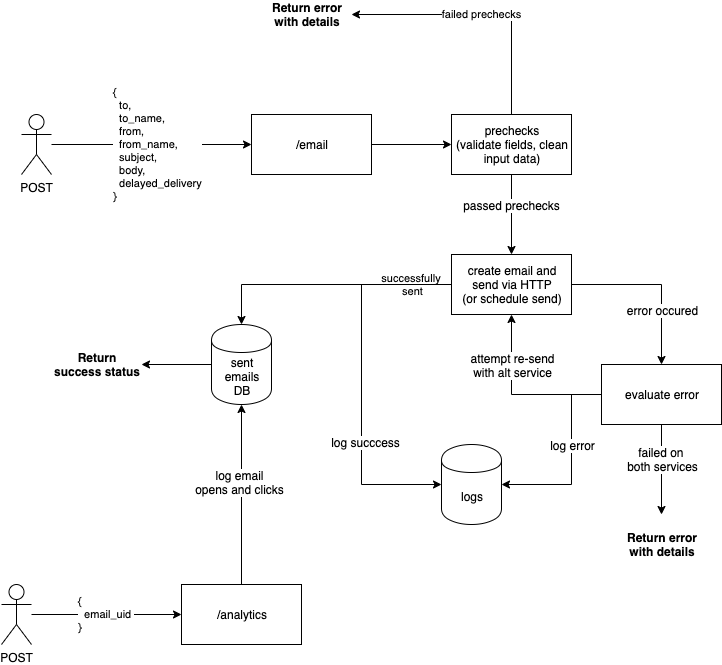

The diagram above was exported from draw.io. Its source (the exported page's mxGraphModel, read from the mxfile embedded in the PNG):
<mxGraphModel dx="1338" dy="927" grid="1" gridSize="10" guides="1" tooltips="1" connect="1" arrows="1" fold="1" page="1" pageScale="1" pageWidth="850" pageHeight="800" math="0" shadow="0">
  <root>
    <mxCell id="0" />
    <mxCell id="1" parent="0" />
    <mxCell id="_t409KmM54Kq_PN-IzZd-1" value="POST" style="shape=umlActor;verticalLabelPosition=bottom;labelBackgroundColor=#ffffff;verticalAlign=top;html=1;outlineConnect=0;" parent="1" vertex="1">
      <mxGeometry x="70" y="150" width="30" height="60" as="geometry" />
    </mxCell>
    <mxCell id="_t409KmM54Kq_PN-IzZd-2" value="{ &lt;br&gt;&amp;nbsp; to, &lt;br&gt;&amp;nbsp; to_name, &lt;br&gt;&amp;nbsp; from, &lt;br&gt;&amp;nbsp; from_name, &lt;br&gt;&amp;nbsp; subject, &lt;br&gt;&amp;nbsp; body,&lt;br&gt;&amp;nbsp; delayed_delivery&lt;br&gt;}" style="endArrow=classic;html=1;entryX=0;entryY=0.5;entryDx=0;entryDy=0;align=left;" parent="1" target="SpsopMyBgiv7kVVcjuwF-10" edge="1">
      <mxGeometry x="-0.4" width="50" height="50" relative="1" as="geometry">
        <mxPoint x="100" y="180" as="sourcePoint" />
        <mxPoint x="290" y="180" as="targetPoint" />
        <mxPoint as="offset" />
      </mxGeometry>
    </mxCell>
    <mxCell id="SpsopMyBgiv7kVVcjuwF-12" value="" style="edgeStyle=orthogonalEdgeStyle;rounded=0;orthogonalLoop=1;jettySize=auto;html=1;" parent="1" source="SpsopMyBgiv7kVVcjuwF-10" target="SpsopMyBgiv7kVVcjuwF-11" edge="1">
      <mxGeometry relative="1" as="geometry" />
    </mxCell>
    <mxCell id="SpsopMyBgiv7kVVcjuwF-10" value="/email" style="rounded=0;whiteSpace=wrap;html=1;" parent="1" vertex="1">
      <mxGeometry x="300" y="150" width="120" height="60" as="geometry" />
    </mxCell>
    <mxCell id="SpsopMyBgiv7kVVcjuwF-14" value="failed prechecks" style="edgeStyle=orthogonalEdgeStyle;rounded=0;orthogonalLoop=1;jettySize=auto;html=1;entryX=1;entryY=0.5;entryDx=0;entryDy=0;" parent="1" source="SpsopMyBgiv7kVVcjuwF-11" target="SpsopMyBgiv7kVVcjuwF-17" edge="1">
      <mxGeometry relative="1" as="geometry">
        <mxPoint x="560" y="70" as="targetPoint" />
        <Array as="points">
          <mxPoint x="560" y="50" />
        </Array>
      </mxGeometry>
    </mxCell>
    <mxCell id="SpsopMyBgiv7kVVcjuwF-19" value="" style="edgeStyle=orthogonalEdgeStyle;rounded=0;orthogonalLoop=1;jettySize=auto;html=1;" parent="1" source="SpsopMyBgiv7kVVcjuwF-11" target="SpsopMyBgiv7kVVcjuwF-18" edge="1">
      <mxGeometry relative="1" as="geometry" />
    </mxCell>
    <mxCell id="SpsopMyBgiv7kVVcjuwF-20" value="passed prechecks" style="text;html=1;align=center;verticalAlign=middle;resizable=0;points=[];labelBackgroundColor=#ffffff;" parent="SpsopMyBgiv7kVVcjuwF-19" vertex="1" connectable="0">
      <mxGeometry x="-0.25" y="-1" relative="1" as="geometry">
        <mxPoint as="offset" />
      </mxGeometry>
    </mxCell>
    <mxCell id="SpsopMyBgiv7kVVcjuwF-11" value="prechecks&lt;br&gt;(validate fields, clean input data)" style="rounded=0;whiteSpace=wrap;html=1;" parent="1" vertex="1">
      <mxGeometry x="500" y="150" width="120" height="60" as="geometry" />
    </mxCell>
    <mxCell id="SpsopMyBgiv7kVVcjuwF-22" value="successfully&amp;nbsp;&lt;br&gt;sent" style="edgeStyle=orthogonalEdgeStyle;rounded=0;orthogonalLoop=1;jettySize=auto;html=1;" parent="1" source="SpsopMyBgiv7kVVcjuwF-18" target="SpsopMyBgiv7kVVcjuwF-39" edge="1">
      <mxGeometry x="-0.6863" relative="1" as="geometry">
        <mxPoint x="430" y="410" as="targetPoint" />
        <mxPoint as="offset" />
      </mxGeometry>
    </mxCell>
    <mxCell id="SpsopMyBgiv7kVVcjuwF-26" value="" style="edgeStyle=orthogonalEdgeStyle;rounded=0;orthogonalLoop=1;jettySize=auto;html=1;" parent="1" source="SpsopMyBgiv7kVVcjuwF-18" target="SpsopMyBgiv7kVVcjuwF-28" edge="1">
      <mxGeometry relative="1" as="geometry">
        <mxPoint x="700" y="400" as="targetPoint" />
      </mxGeometry>
    </mxCell>
    <mxCell id="SpsopMyBgiv7kVVcjuwF-27" value="error occured" style="text;html=1;align=center;verticalAlign=middle;resizable=0;points=[];labelBackgroundColor=#ffffff;" parent="SpsopMyBgiv7kVVcjuwF-26" vertex="1" connectable="0">
      <mxGeometry x="0.0667" y="-24" relative="1" as="geometry">
        <mxPoint x="24" y="24" as="offset" />
      </mxGeometry>
    </mxCell>
    <mxCell id="SpsopMyBgiv7kVVcjuwF-43" value="" style="edgeStyle=orthogonalEdgeStyle;rounded=0;orthogonalLoop=1;jettySize=auto;html=1;" parent="1" source="SpsopMyBgiv7kVVcjuwF-18" target="SpsopMyBgiv7kVVcjuwF-32" edge="1">
      <mxGeometry relative="1" as="geometry">
        <mxPoint x="300" y="380" as="targetPoint" />
        <Array as="points">
          <mxPoint x="410" y="320" />
          <mxPoint x="410" y="520" />
        </Array>
      </mxGeometry>
    </mxCell>
    <mxCell id="SpsopMyBgiv7kVVcjuwF-44" value="log succcess" style="text;html=1;align=center;verticalAlign=middle;resizable=0;points=[];labelBackgroundColor=#ffffff;" parent="SpsopMyBgiv7kVVcjuwF-43" vertex="1" connectable="0">
      <mxGeometry x="0.3351" y="3" relative="1" as="geometry">
        <mxPoint as="offset" />
      </mxGeometry>
    </mxCell>
    <mxCell id="SpsopMyBgiv7kVVcjuwF-18" value="create email and send via HTTP&lt;br&gt;(or schedule send)" style="rounded=0;whiteSpace=wrap;html=1;" parent="1" vertex="1">
      <mxGeometry x="500" y="290" width="120" height="60" as="geometry" />
    </mxCell>
    <mxCell id="SpsopMyBgiv7kVVcjuwF-17" value="Return error with details" style="text;html=1;strokeColor=none;fillColor=none;align=center;verticalAlign=middle;whiteSpace=wrap;rounded=0;fontStyle=1" parent="1" vertex="1">
      <mxGeometry x="310" y="40" width="90" height="20" as="geometry" />
    </mxCell>
    <mxCell id="SpsopMyBgiv7kVVcjuwF-24" value="Return success status" style="text;html=1;strokeColor=none;fillColor=none;align=center;verticalAlign=middle;whiteSpace=wrap;rounded=0;fontStyle=1" parent="1" vertex="1">
      <mxGeometry x="100" y="380" width="90" height="40" as="geometry" />
    </mxCell>
    <mxCell id="SpsopMyBgiv7kVVcjuwF-30" value="" style="edgeStyle=orthogonalEdgeStyle;rounded=0;orthogonalLoop=1;jettySize=auto;html=1;" parent="1" source="SpsopMyBgiv7kVVcjuwF-28" target="SpsopMyBgiv7kVVcjuwF-18" edge="1">
      <mxGeometry relative="1" as="geometry">
        <mxPoint x="570" y="430" as="targetPoint" />
      </mxGeometry>
    </mxCell>
    <mxCell id="SpsopMyBgiv7kVVcjuwF-31" value="attempt re-send&lt;br&gt;with alt service" style="text;html=1;align=center;verticalAlign=middle;resizable=0;points=[];labelBackgroundColor=#ffffff;" parent="SpsopMyBgiv7kVVcjuwF-30" vertex="1" connectable="0">
      <mxGeometry x="0.0588" y="-18" relative="1" as="geometry">
        <mxPoint x="-18" y="-30" as="offset" />
      </mxGeometry>
    </mxCell>
    <mxCell id="SpsopMyBgiv7kVVcjuwF-34" value="" style="edgeStyle=orthogonalEdgeStyle;rounded=0;orthogonalLoop=1;jettySize=auto;html=1;" parent="1" source="SpsopMyBgiv7kVVcjuwF-28" target="SpsopMyBgiv7kVVcjuwF-32" edge="1">
      <mxGeometry relative="1" as="geometry">
        <mxPoint x="850" y="430" as="targetPoint" />
        <Array as="points">
          <mxPoint x="620" y="430" />
          <mxPoint x="620" y="520" />
        </Array>
      </mxGeometry>
    </mxCell>
    <mxCell id="SpsopMyBgiv7kVVcjuwF-41" value="log error" style="text;html=1;align=center;verticalAlign=middle;resizable=0;points=[];labelBackgroundColor=#ffffff;" parent="SpsopMyBgiv7kVVcjuwF-34" vertex="1" connectable="0">
      <mxGeometry x="0.1231" y="-3" relative="1" as="geometry">
        <mxPoint x="3" y="-27" as="offset" />
      </mxGeometry>
    </mxCell>
    <mxCell id="SpsopMyBgiv7kVVcjuwF-36" value="" style="edgeStyle=orthogonalEdgeStyle;rounded=0;orthogonalLoop=1;jettySize=auto;html=1;entryX=0.5;entryY=0;entryDx=0;entryDy=0;" parent="1" source="SpsopMyBgiv7kVVcjuwF-28" edge="1">
      <mxGeometry relative="1" as="geometry">
        <mxPoint x="710" y="550" as="targetPoint" />
      </mxGeometry>
    </mxCell>
    <mxCell id="SpsopMyBgiv7kVVcjuwF-37" value="failed on &lt;br&gt;both services" style="text;html=1;align=center;verticalAlign=middle;resizable=0;points=[];labelBackgroundColor=#ffffff;" parent="SpsopMyBgiv7kVVcjuwF-36" vertex="1" connectable="0">
      <mxGeometry x="-0.25" relative="1" as="geometry">
        <mxPoint as="offset" />
      </mxGeometry>
    </mxCell>
    <mxCell id="SpsopMyBgiv7kVVcjuwF-28" value="evaluate error" style="rounded=0;whiteSpace=wrap;html=1;" parent="1" vertex="1">
      <mxGeometry x="650" y="400" width="120" height="60" as="geometry" />
    </mxCell>
    <mxCell id="SpsopMyBgiv7kVVcjuwF-32" value="logs" style="shape=cylinder;whiteSpace=wrap;html=1;boundedLbl=1;backgroundOutline=1;" parent="1" vertex="1">
      <mxGeometry x="490" y="480" width="60" height="80" as="geometry" />
    </mxCell>
    <mxCell id="SpsopMyBgiv7kVVcjuwF-40" style="edgeStyle=orthogonalEdgeStyle;rounded=0;orthogonalLoop=1;jettySize=auto;html=1;" parent="1" source="SpsopMyBgiv7kVVcjuwF-39" target="SpsopMyBgiv7kVVcjuwF-24" edge="1">
      <mxGeometry relative="1" as="geometry" />
    </mxCell>
    <mxCell id="SpsopMyBgiv7kVVcjuwF-39" value="sent emails&lt;br&gt;DB" style="shape=cylinder;whiteSpace=wrap;html=1;boundedLbl=1;backgroundOutline=1;" parent="1" vertex="1">
      <mxGeometry x="260" y="360" width="60" height="80" as="geometry" />
    </mxCell>
    <mxCell id="SpsopMyBgiv7kVVcjuwF-47" value="POST" style="shape=umlActor;verticalLabelPosition=bottom;labelBackgroundColor=#ffffff;verticalAlign=top;html=1;outlineConnect=0;" parent="1" vertex="1">
      <mxGeometry x="50" y="620" width="30" height="60" as="geometry" />
    </mxCell>
    <mxCell id="SpsopMyBgiv7kVVcjuwF-48" value="{ &lt;br&gt;&amp;nbsp; email_uid&amp;nbsp;&lt;br&gt;}" style="endArrow=classic;html=1;entryX=0;entryY=0.5;entryDx=0;entryDy=0;align=left;" parent="1" target="SpsopMyBgiv7kVVcjuwF-49" edge="1">
      <mxGeometry x="-0.4" width="50" height="50" relative="1" as="geometry">
        <mxPoint x="80" y="650" as="sourcePoint" />
        <mxPoint x="270" y="650" as="targetPoint" />
        <mxPoint as="offset" />
      </mxGeometry>
    </mxCell>
    <mxCell id="SpsopMyBgiv7kVVcjuwF-51" value="" style="edgeStyle=orthogonalEdgeStyle;rounded=0;orthogonalLoop=1;jettySize=auto;html=1;" parent="1" source="SpsopMyBgiv7kVVcjuwF-49" target="SpsopMyBgiv7kVVcjuwF-39" edge="1">
      <mxGeometry relative="1" as="geometry">
        <mxPoint x="305" y="600" as="targetPoint" />
      </mxGeometry>
    </mxCell>
    <mxCell id="SpsopMyBgiv7kVVcjuwF-53" value="log email&lt;br&gt;opens and clicks" style="text;html=1;align=center;verticalAlign=middle;resizable=0;points=[];labelBackgroundColor=#ffffff;" parent="SpsopMyBgiv7kVVcjuwF-51" vertex="1" connectable="0">
      <mxGeometry x="0.15" y="3" relative="1" as="geometry">
        <mxPoint as="offset" />
      </mxGeometry>
    </mxCell>
    <mxCell id="SpsopMyBgiv7kVVcjuwF-49" value="/analytics" style="rounded=0;whiteSpace=wrap;html=1;" parent="1" vertex="1">
      <mxGeometry x="230" y="620" width="120" height="60" as="geometry" />
    </mxCell>
    <mxCell id="DqAPeuYOqlXc1p3oKI2G-1" value="Return error with details" style="text;html=1;strokeColor=none;fillColor=none;align=center;verticalAlign=middle;whiteSpace=wrap;rounded=0;fontStyle=1" vertex="1" parent="1">
      <mxGeometry x="665" y="560" width="90" height="40" as="geometry" />
    </mxCell>
  </root>
</mxGraphModel>